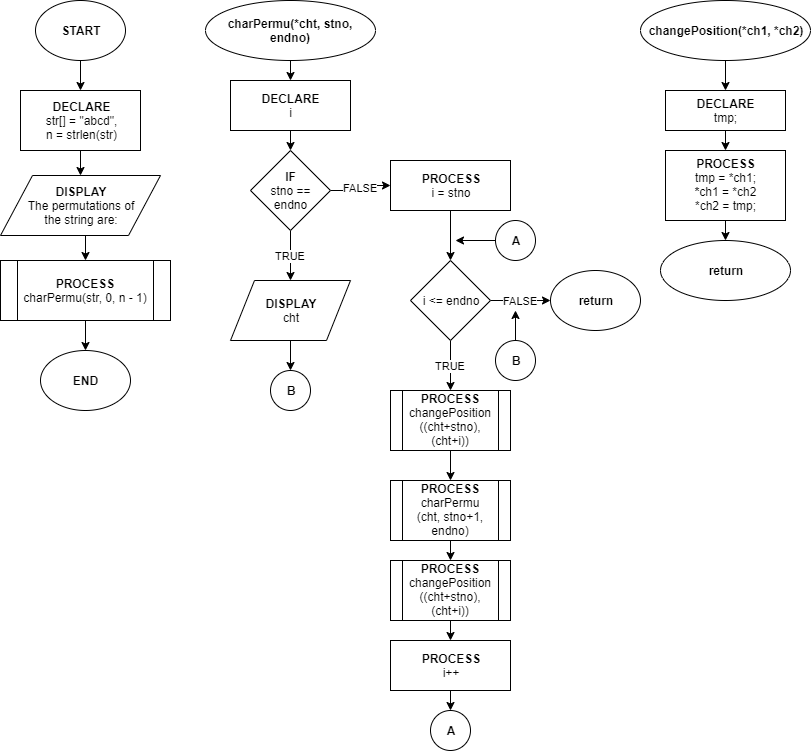

The diagram above was exported from draw.io. Its source (the exported page's mxGraphModel, read from the mxfile embedded in the PNG):
<mxGraphModel dx="1024" dy="592" grid="1" gridSize="10" guides="1" tooltips="1" connect="1" arrows="1" fold="1" page="1" pageScale="1" pageWidth="850" pageHeight="1100" math="0" shadow="0">
  <root>
    <mxCell id="0" />
    <mxCell id="1" parent="0" />
    <mxCell id="QkJHKcAcjmQcxVtW_H1T-154" style="edgeStyle=orthogonalEdgeStyle;rounded=0;orthogonalLoop=1;jettySize=auto;html=1;exitX=0.5;exitY=1;exitDx=0;exitDy=0;entryX=0.5;entryY=0;entryDx=0;entryDy=0;" edge="1" parent="1" source="QkJHKcAcjmQcxVtW_H1T-151" target="QkJHKcAcjmQcxVtW_H1T-153">
      <mxGeometry relative="1" as="geometry" />
    </mxCell>
    <mxCell id="QkJHKcAcjmQcxVtW_H1T-151" value="&lt;b&gt;START&lt;/b&gt;" style="ellipse;whiteSpace=wrap;html=1;" vertex="1" parent="1">
      <mxGeometry x="70" y="20" width="90" height="60" as="geometry" />
    </mxCell>
    <mxCell id="QkJHKcAcjmQcxVtW_H1T-157" style="edgeStyle=orthogonalEdgeStyle;rounded=0;orthogonalLoop=1;jettySize=auto;html=1;exitX=0.5;exitY=1;exitDx=0;exitDy=0;entryX=0.5;entryY=0;entryDx=0;entryDy=0;" edge="1" parent="1" source="QkJHKcAcjmQcxVtW_H1T-153" target="QkJHKcAcjmQcxVtW_H1T-155">
      <mxGeometry relative="1" as="geometry" />
    </mxCell>
    <mxCell id="QkJHKcAcjmQcxVtW_H1T-153" value="DECLARE&lt;br&gt;&lt;span style=&quot;font-weight: normal&quot;&gt;str[] = &quot;abcd&quot;,&lt;br&gt;n = strlen(str)&lt;/span&gt;" style="rounded=0;whiteSpace=wrap;html=1;fontStyle=1" vertex="1" parent="1">
      <mxGeometry x="55" y="110" width="120" height="60" as="geometry" />
    </mxCell>
    <mxCell id="QkJHKcAcjmQcxVtW_H1T-158" style="edgeStyle=orthogonalEdgeStyle;rounded=0;orthogonalLoop=1;jettySize=auto;html=1;exitX=0.5;exitY=1;exitDx=0;exitDy=0;entryX=0.5;entryY=0;entryDx=0;entryDy=0;" edge="1" parent="1" source="QkJHKcAcjmQcxVtW_H1T-155" target="QkJHKcAcjmQcxVtW_H1T-156">
      <mxGeometry relative="1" as="geometry" />
    </mxCell>
    <mxCell id="QkJHKcAcjmQcxVtW_H1T-155" value="DISPLAY&lt;br&gt;&lt;span style=&quot;font-weight: 400&quot;&gt;The permutations of&lt;br&gt;the string are:&lt;br&gt;&lt;/span&gt;" style="shape=parallelogram;perimeter=parallelogramPerimeter;whiteSpace=wrap;html=1;fontStyle=1" vertex="1" parent="1">
      <mxGeometry x="35" y="195" width="160" height="60" as="geometry" />
    </mxCell>
    <mxCell id="QkJHKcAcjmQcxVtW_H1T-162" style="edgeStyle=orthogonalEdgeStyle;rounded=0;orthogonalLoop=1;jettySize=auto;html=1;exitX=0.5;exitY=1;exitDx=0;exitDy=0;" edge="1" parent="1" source="QkJHKcAcjmQcxVtW_H1T-156" target="QkJHKcAcjmQcxVtW_H1T-161">
      <mxGeometry relative="1" as="geometry" />
    </mxCell>
    <mxCell id="QkJHKcAcjmQcxVtW_H1T-156" value="&lt;b&gt;PROCESS&lt;/b&gt;&lt;br&gt;charPermu(str, 0, n - 1)" style="shape=process;whiteSpace=wrap;html=1;backgroundOutline=1;" vertex="1" parent="1">
      <mxGeometry x="35" y="280" width="170" height="60" as="geometry" />
    </mxCell>
    <mxCell id="QkJHKcAcjmQcxVtW_H1T-161" value="&lt;b&gt;END&lt;/b&gt;" style="ellipse;whiteSpace=wrap;html=1;" vertex="1" parent="1">
      <mxGeometry x="75" y="370" width="90" height="60" as="geometry" />
    </mxCell>
    <mxCell id="QkJHKcAcjmQcxVtW_H1T-166" style="edgeStyle=orthogonalEdgeStyle;rounded=0;orthogonalLoop=1;jettySize=auto;html=1;exitX=0.5;exitY=1;exitDx=0;exitDy=0;entryX=0.5;entryY=0;entryDx=0;entryDy=0;" edge="1" parent="1" source="QkJHKcAcjmQcxVtW_H1T-164" target="QkJHKcAcjmQcxVtW_H1T-165">
      <mxGeometry relative="1" as="geometry" />
    </mxCell>
    <mxCell id="QkJHKcAcjmQcxVtW_H1T-164" value="&lt;b&gt;changePosition(*ch1, *ch2)&lt;/b&gt;" style="ellipse;whiteSpace=wrap;html=1;" vertex="1" parent="1">
      <mxGeometry x="675" y="20" width="170" height="60" as="geometry" />
    </mxCell>
    <mxCell id="QkJHKcAcjmQcxVtW_H1T-168" style="edgeStyle=orthogonalEdgeStyle;rounded=0;orthogonalLoop=1;jettySize=auto;html=1;exitX=0.5;exitY=1;exitDx=0;exitDy=0;entryX=0.5;entryY=0;entryDx=0;entryDy=0;" edge="1" parent="1" source="QkJHKcAcjmQcxVtW_H1T-165" target="QkJHKcAcjmQcxVtW_H1T-167">
      <mxGeometry relative="1" as="geometry" />
    </mxCell>
    <mxCell id="QkJHKcAcjmQcxVtW_H1T-165" value="DECLARE&lt;br&gt;&lt;span style=&quot;font-weight: normal&quot;&gt;tmp;&lt;/span&gt;" style="rounded=0;whiteSpace=wrap;html=1;fontStyle=1" vertex="1" parent="1">
      <mxGeometry x="700" y="110" width="120" height="40" as="geometry" />
    </mxCell>
    <mxCell id="QkJHKcAcjmQcxVtW_H1T-171" style="edgeStyle=orthogonalEdgeStyle;rounded=0;orthogonalLoop=1;jettySize=auto;html=1;exitX=0.5;exitY=1;exitDx=0;exitDy=0;entryX=0.5;entryY=0;entryDx=0;entryDy=0;" edge="1" parent="1" source="QkJHKcAcjmQcxVtW_H1T-167" target="QkJHKcAcjmQcxVtW_H1T-170">
      <mxGeometry relative="1" as="geometry" />
    </mxCell>
    <mxCell id="QkJHKcAcjmQcxVtW_H1T-167" value="PROCESS&lt;br&gt;&lt;span style=&quot;font-weight: normal&quot;&gt;tmp = *ch1;&lt;br&gt;&lt;/span&gt;*&lt;span style=&quot;font-weight: normal&quot;&gt;ch1 = *ch2&lt;br&gt;*ch2 = tmp;&lt;/span&gt;" style="rounded=0;whiteSpace=wrap;html=1;fontStyle=1" vertex="1" parent="1">
      <mxGeometry x="700" y="170" width="120" height="70" as="geometry" />
    </mxCell>
    <mxCell id="QkJHKcAcjmQcxVtW_H1T-170" value="&lt;b&gt;return&lt;/b&gt;" style="ellipse;whiteSpace=wrap;html=1;" vertex="1" parent="1">
      <mxGeometry x="695" y="260" width="130" height="60" as="geometry" />
    </mxCell>
    <mxCell id="QkJHKcAcjmQcxVtW_H1T-175" style="edgeStyle=orthogonalEdgeStyle;rounded=0;orthogonalLoop=1;jettySize=auto;html=1;exitX=0.5;exitY=1;exitDx=0;exitDy=0;entryX=0.5;entryY=0;entryDx=0;entryDy=0;" edge="1" parent="1" source="QkJHKcAcjmQcxVtW_H1T-172" target="QkJHKcAcjmQcxVtW_H1T-174">
      <mxGeometry relative="1" as="geometry" />
    </mxCell>
    <mxCell id="QkJHKcAcjmQcxVtW_H1T-172" value="&lt;b&gt;charPermu(*cht, stno, endno)&lt;/b&gt;" style="ellipse;whiteSpace=wrap;html=1;" vertex="1" parent="1">
      <mxGeometry x="240" y="20" width="170" height="60" as="geometry" />
    </mxCell>
    <mxCell id="QkJHKcAcjmQcxVtW_H1T-177" style="edgeStyle=orthogonalEdgeStyle;rounded=0;orthogonalLoop=1;jettySize=auto;html=1;exitX=0.5;exitY=1;exitDx=0;exitDy=0;entryX=0.5;entryY=0;entryDx=0;entryDy=0;" edge="1" parent="1" source="QkJHKcAcjmQcxVtW_H1T-174" target="QkJHKcAcjmQcxVtW_H1T-176">
      <mxGeometry relative="1" as="geometry" />
    </mxCell>
    <mxCell id="QkJHKcAcjmQcxVtW_H1T-174" value="DECLARE&lt;br&gt;&lt;span style=&quot;font-weight: normal&quot;&gt;i&lt;/span&gt;" style="rounded=0;whiteSpace=wrap;html=1;fontStyle=1" vertex="1" parent="1">
      <mxGeometry x="265" y="100" width="120" height="50" as="geometry" />
    </mxCell>
    <mxCell id="QkJHKcAcjmQcxVtW_H1T-179" value="TRUE" style="edgeStyle=orthogonalEdgeStyle;rounded=0;orthogonalLoop=1;jettySize=auto;html=1;exitX=0.5;exitY=1;exitDx=0;exitDy=0;entryX=0.5;entryY=0;entryDx=0;entryDy=0;" edge="1" parent="1" source="QkJHKcAcjmQcxVtW_H1T-176" target="QkJHKcAcjmQcxVtW_H1T-178">
      <mxGeometry relative="1" as="geometry" />
    </mxCell>
    <mxCell id="QkJHKcAcjmQcxVtW_H1T-181" value="FALSE" style="edgeStyle=orthogonalEdgeStyle;rounded=0;orthogonalLoop=1;jettySize=auto;html=1;exitX=1;exitY=0.5;exitDx=0;exitDy=0;entryX=0;entryY=0.5;entryDx=0;entryDy=0;" edge="1" parent="1" source="QkJHKcAcjmQcxVtW_H1T-176" target="QkJHKcAcjmQcxVtW_H1T-180">
      <mxGeometry relative="1" as="geometry" />
    </mxCell>
    <mxCell id="QkJHKcAcjmQcxVtW_H1T-176" value="IF&lt;br&gt;&lt;span style=&quot;font-weight: normal&quot;&gt;stno ==&lt;br&gt;endno&lt;/span&gt;" style="rhombus;whiteSpace=wrap;html=1;fontStyle=1" vertex="1" parent="1">
      <mxGeometry x="285" y="170" width="80" height="80" as="geometry" />
    </mxCell>
    <mxCell id="QkJHKcAcjmQcxVtW_H1T-203" style="edgeStyle=orthogonalEdgeStyle;rounded=0;orthogonalLoop=1;jettySize=auto;html=1;exitX=0.5;exitY=1;exitDx=0;exitDy=0;entryX=0.5;entryY=0;entryDx=0;entryDy=0;" edge="1" parent="1" source="QkJHKcAcjmQcxVtW_H1T-178" target="QkJHKcAcjmQcxVtW_H1T-202">
      <mxGeometry relative="1" as="geometry" />
    </mxCell>
    <mxCell id="QkJHKcAcjmQcxVtW_H1T-178" value="DISPLAY&lt;br&gt;&lt;span style=&quot;font-weight: 400&quot;&gt;cht&lt;/span&gt;" style="shape=parallelogram;perimeter=parallelogramPerimeter;whiteSpace=wrap;html=1;fontStyle=1" vertex="1" parent="1">
      <mxGeometry x="265" y="300" width="120" height="60" as="geometry" />
    </mxCell>
    <mxCell id="QkJHKcAcjmQcxVtW_H1T-183" style="edgeStyle=orthogonalEdgeStyle;rounded=0;orthogonalLoop=1;jettySize=auto;html=1;exitX=0.5;exitY=1;exitDx=0;exitDy=0;entryX=0.5;entryY=0;entryDx=0;entryDy=0;" edge="1" parent="1" source="QkJHKcAcjmQcxVtW_H1T-180" target="QkJHKcAcjmQcxVtW_H1T-182">
      <mxGeometry relative="1" as="geometry" />
    </mxCell>
    <mxCell id="QkJHKcAcjmQcxVtW_H1T-180" value="PROCESS&lt;br&gt;&lt;span style=&quot;font-weight: 400&quot;&gt;i = stno&lt;/span&gt;" style="rounded=0;whiteSpace=wrap;html=1;fontStyle=1" vertex="1" parent="1">
      <mxGeometry x="425" y="180" width="120" height="50" as="geometry" />
    </mxCell>
    <mxCell id="QkJHKcAcjmQcxVtW_H1T-187" value="TRUE" style="edgeStyle=orthogonalEdgeStyle;rounded=0;orthogonalLoop=1;jettySize=auto;html=1;exitX=0.5;exitY=1;exitDx=0;exitDy=0;entryX=0.5;entryY=0;entryDx=0;entryDy=0;" edge="1" parent="1" source="QkJHKcAcjmQcxVtW_H1T-182" target="QkJHKcAcjmQcxVtW_H1T-184">
      <mxGeometry relative="1" as="geometry" />
    </mxCell>
    <mxCell id="QkJHKcAcjmQcxVtW_H1T-201" value="FALSE" style="edgeStyle=orthogonalEdgeStyle;rounded=0;orthogonalLoop=1;jettySize=auto;html=1;exitX=1;exitY=0.5;exitDx=0;exitDy=0;" edge="1" parent="1" source="QkJHKcAcjmQcxVtW_H1T-182" target="QkJHKcAcjmQcxVtW_H1T-200">
      <mxGeometry relative="1" as="geometry" />
    </mxCell>
    <mxCell id="QkJHKcAcjmQcxVtW_H1T-182" value="&lt;span style=&quot;font-weight: 400&quot;&gt;i &amp;lt;= endno&lt;/span&gt;" style="rhombus;whiteSpace=wrap;html=1;fontStyle=1" vertex="1" parent="1">
      <mxGeometry x="445" y="280" width="80" height="80" as="geometry" />
    </mxCell>
    <mxCell id="QkJHKcAcjmQcxVtW_H1T-189" style="edgeStyle=orthogonalEdgeStyle;rounded=0;orthogonalLoop=1;jettySize=auto;html=1;exitX=0.5;exitY=1;exitDx=0;exitDy=0;entryX=0.5;entryY=0;entryDx=0;entryDy=0;" edge="1" parent="1" source="QkJHKcAcjmQcxVtW_H1T-184" target="QkJHKcAcjmQcxVtW_H1T-188">
      <mxGeometry relative="1" as="geometry" />
    </mxCell>
    <mxCell id="QkJHKcAcjmQcxVtW_H1T-184" value="PROCESS&lt;br&gt;&lt;span style=&quot;font-weight: normal&quot;&gt;changePosition&lt;br&gt;((cht+stno), (cht+i))&lt;/span&gt;" style="shape=process;whiteSpace=wrap;html=1;backgroundOutline=1;fontStyle=1" vertex="1" parent="1">
      <mxGeometry x="425" y="410" width="120" height="60" as="geometry" />
    </mxCell>
    <mxCell id="QkJHKcAcjmQcxVtW_H1T-192" style="edgeStyle=orthogonalEdgeStyle;rounded=0;orthogonalLoop=1;jettySize=auto;html=1;exitX=0.5;exitY=1;exitDx=0;exitDy=0;entryX=0.5;entryY=0;entryDx=0;entryDy=0;" edge="1" parent="1" source="QkJHKcAcjmQcxVtW_H1T-188" target="QkJHKcAcjmQcxVtW_H1T-191">
      <mxGeometry relative="1" as="geometry" />
    </mxCell>
    <mxCell id="QkJHKcAcjmQcxVtW_H1T-188" value="PROCESS&lt;br&gt;&lt;span style=&quot;font-weight: 400&quot;&gt;charPermu&lt;br&gt;(cht, stno+1, endno)&lt;/span&gt;" style="shape=process;whiteSpace=wrap;html=1;backgroundOutline=1;fontStyle=1" vertex="1" parent="1">
      <mxGeometry x="425" y="500" width="120" height="60" as="geometry" />
    </mxCell>
    <mxCell id="QkJHKcAcjmQcxVtW_H1T-208" style="edgeStyle=orthogonalEdgeStyle;rounded=0;orthogonalLoop=1;jettySize=auto;html=1;exitX=0.5;exitY=1;exitDx=0;exitDy=0;entryX=0.5;entryY=0;entryDx=0;entryDy=0;" edge="1" parent="1" source="QkJHKcAcjmQcxVtW_H1T-191" target="QkJHKcAcjmQcxVtW_H1T-207">
      <mxGeometry relative="1" as="geometry" />
    </mxCell>
    <mxCell id="QkJHKcAcjmQcxVtW_H1T-191" value="PROCESS&lt;br&gt;&lt;span style=&quot;font-weight: normal&quot;&gt;changePosition&lt;br&gt;((cht+stno), (cht+i))&lt;/span&gt;" style="shape=process;whiteSpace=wrap;html=1;backgroundOutline=1;fontStyle=1" vertex="1" parent="1">
      <mxGeometry x="425" y="580" width="120" height="60" as="geometry" />
    </mxCell>
    <mxCell id="QkJHKcAcjmQcxVtW_H1T-193" value="A" style="ellipse;whiteSpace=wrap;html=1;aspect=fixed;fontStyle=1" vertex="1" parent="1">
      <mxGeometry x="465" y="730" width="40" height="40" as="geometry" />
    </mxCell>
    <mxCell id="QkJHKcAcjmQcxVtW_H1T-206" style="edgeStyle=orthogonalEdgeStyle;rounded=0;orthogonalLoop=1;jettySize=auto;html=1;exitX=0;exitY=0.5;exitDx=0;exitDy=0;" edge="1" parent="1" source="QkJHKcAcjmQcxVtW_H1T-195">
      <mxGeometry relative="1" as="geometry">
        <mxPoint x="490" y="260" as="targetPoint" />
      </mxGeometry>
    </mxCell>
    <mxCell id="QkJHKcAcjmQcxVtW_H1T-195" value="A" style="ellipse;whiteSpace=wrap;html=1;aspect=fixed;fontStyle=1" vertex="1" parent="1">
      <mxGeometry x="530" y="240" width="40" height="40" as="geometry" />
    </mxCell>
    <mxCell id="QkJHKcAcjmQcxVtW_H1T-200" value="&lt;b&gt;return&lt;/b&gt;" style="ellipse;whiteSpace=wrap;html=1;" vertex="1" parent="1">
      <mxGeometry x="585" y="290" width="90" height="60" as="geometry" />
    </mxCell>
    <mxCell id="QkJHKcAcjmQcxVtW_H1T-202" value="B" style="ellipse;whiteSpace=wrap;html=1;aspect=fixed;fontStyle=1" vertex="1" parent="1">
      <mxGeometry x="305" y="390" width="40" height="40" as="geometry" />
    </mxCell>
    <mxCell id="QkJHKcAcjmQcxVtW_H1T-205" style="edgeStyle=orthogonalEdgeStyle;rounded=0;orthogonalLoop=1;jettySize=auto;html=1;exitX=0.5;exitY=0;exitDx=0;exitDy=0;" edge="1" parent="1" source="QkJHKcAcjmQcxVtW_H1T-204">
      <mxGeometry relative="1" as="geometry">
        <mxPoint x="550" y="330" as="targetPoint" />
      </mxGeometry>
    </mxCell>
    <mxCell id="QkJHKcAcjmQcxVtW_H1T-204" value="B" style="ellipse;whiteSpace=wrap;html=1;aspect=fixed;fontStyle=1" vertex="1" parent="1">
      <mxGeometry x="530" y="360" width="40" height="40" as="geometry" />
    </mxCell>
    <mxCell id="QkJHKcAcjmQcxVtW_H1T-209" style="edgeStyle=orthogonalEdgeStyle;rounded=0;orthogonalLoop=1;jettySize=auto;html=1;exitX=0.5;exitY=1;exitDx=0;exitDy=0;entryX=0.5;entryY=0;entryDx=0;entryDy=0;" edge="1" parent="1" source="QkJHKcAcjmQcxVtW_H1T-207" target="QkJHKcAcjmQcxVtW_H1T-193">
      <mxGeometry relative="1" as="geometry" />
    </mxCell>
    <mxCell id="QkJHKcAcjmQcxVtW_H1T-207" value="PROCESS&lt;br&gt;&lt;span style=&quot;font-weight: 400&quot;&gt;i++&lt;/span&gt;" style="rounded=0;whiteSpace=wrap;html=1;fontStyle=1" vertex="1" parent="1">
      <mxGeometry x="425" y="660" width="120" height="50" as="geometry" />
    </mxCell>
  </root>
</mxGraphModel>